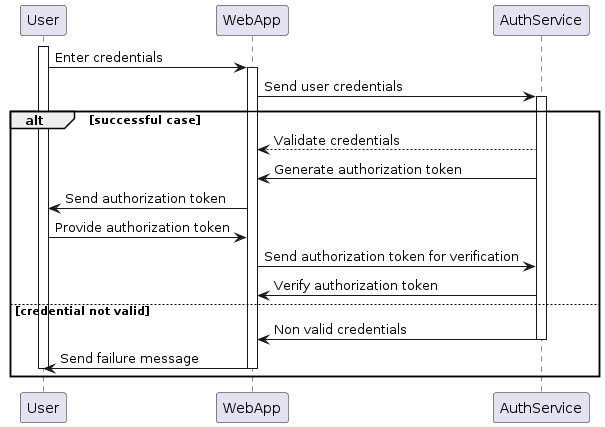

The diagram above was rendered by PlantUML. Its source (embedded in the PNG):
@startuml
activate User
User->WebApp: Enter credentials
activate WebApp
WebApp->AuthService: Send user credentials
activate AuthService

alt successful case
  AuthService-->WebApp: Validate credentials 
  AuthService->WebApp: Generate authorization token 
  WebApp ->User: Send authorization token
  User->WebApp: Provide authorization token
  WebApp->AuthService: Send authorization token for verification
  AuthService->WebApp: Verify authorization token

else credential not valid

   AuthService->WebApp: Non valid credentials
    deactivate AuthService
    WebApp ->User: Send failure message

deactivate WebApp
deactivate User
end
@enduml